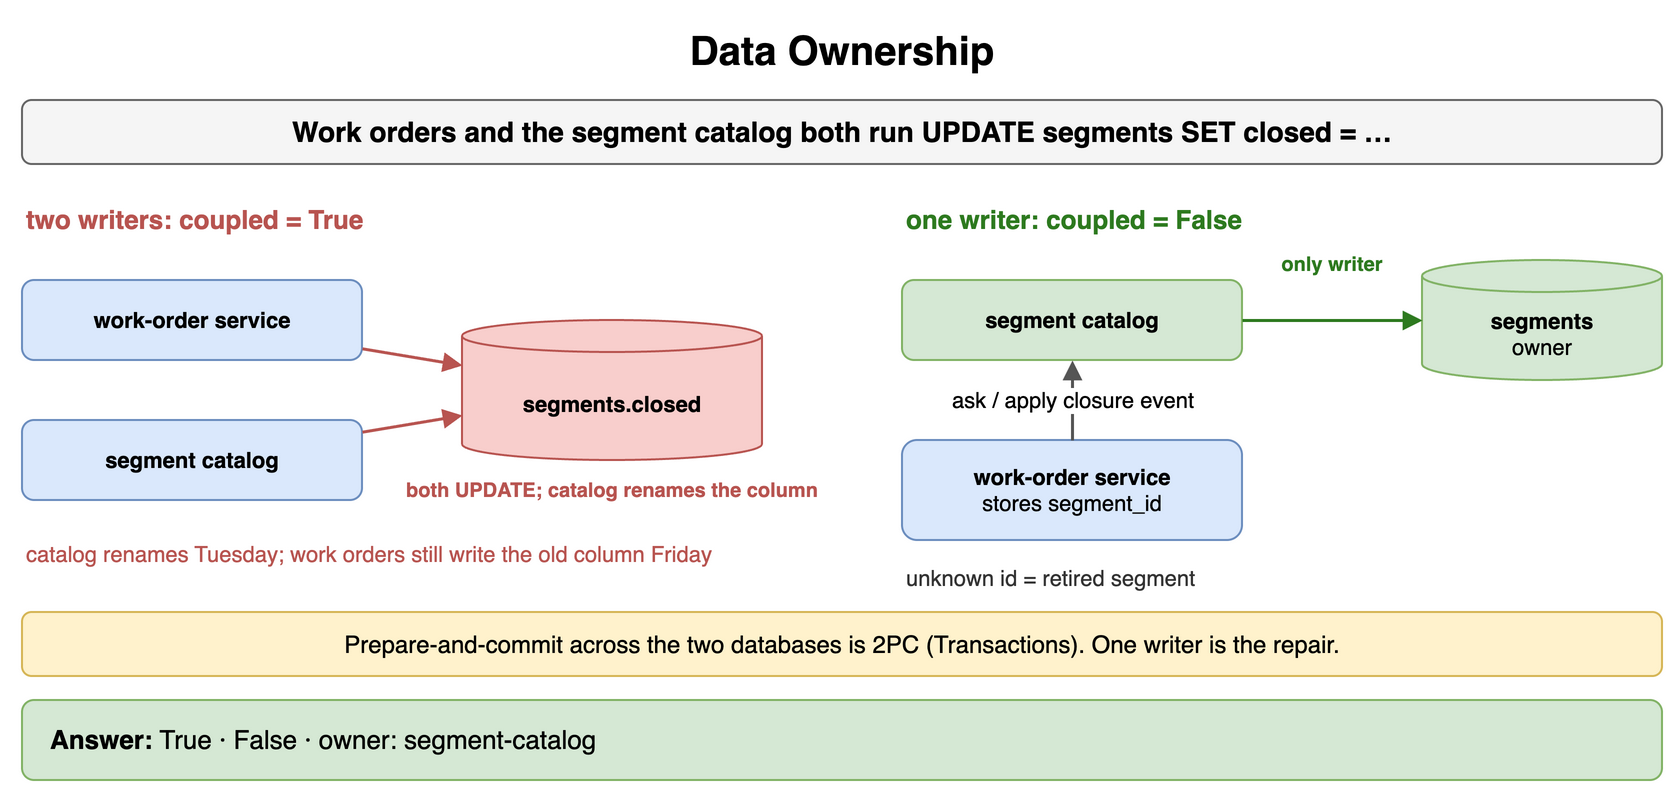

The diagram above was exported from draw.io. Its source (the exported page's mxGraphModel, read from the mxfile embedded in the PNG):
<mxGraphModel dx="900" dy="404" grid="1" gridSize="10" guides="1" tooltips="1" connect="1" arrows="1" fold="1" page="1" pageScale="1" pageWidth="900" pageHeight="404" math="0" shadow="0">
  <root>
    <mxCell id="0" />
    <mxCell id="1" parent="0" />
    <mxCell id="e1" value="Data Ownership" style="text;html=1;align=center;verticalAlign=middle;whiteSpace=wrap;fontSize=20;fontStyle=1;" vertex="1" parent="1">
      <mxGeometry x="40" y="10" width="820" height="30" as="geometry" />
    </mxCell>
    <mxCell id="e2" value="Work orders and the segment catalog both run UPDATE segments SET closed = …" style="rounded=1;whiteSpace=wrap;html=1;fillColor=#f5f5f5;strokeColor=#666666;fontStyle=1;fontSize=14;" vertex="1" parent="1">
      <mxGeometry x="40" y="50" width="820" height="32" as="geometry" />
    </mxCell>
    <mxCell id="e3" value="two writers: coupled = True" style="text;html=1;whiteSpace=wrap;fontSize=11;align=left;verticalAlign=middle;fontSize=13;fontColor=#b85450;fontStyle=1;" vertex="1" parent="1">
      <mxGeometry x="40" y="100" width="400" height="20" as="geometry" />
    </mxCell>
    <mxCell id="e4" value="work-order service" style="rounded=1;whiteSpace=wrap;html=1;fillColor=#dae8fc;strokeColor=#6c8ebf;fontSize=11;align=center;fontStyle=1;" vertex="1" parent="1">
      <mxGeometry x="40" y="140" width="170" height="40" as="geometry" />
    </mxCell>
    <mxCell id="e5" value="segment catalog" style="rounded=1;whiteSpace=wrap;html=1;fillColor=#dae8fc;strokeColor=#6c8ebf;fontSize=11;align=center;fontStyle=1;" vertex="1" parent="1">
      <mxGeometry x="40" y="210" width="170" height="40" as="geometry" />
    </mxCell>
    <mxCell id="e6" value="segments.closed" style="shape=cylinder3;whiteSpace=wrap;html=1;boundedLbl=1;backgroundOutline=1;size=8;fillColor=#f8cecc;strokeColor=#b85450;fontStyle=1;fontSize=11;" vertex="1" parent="1">
      <mxGeometry x="260" y="160" width="150" height="70" as="geometry" />
    </mxCell>
    <mxCell id="e7" value="" style="endArrow=block;endSize=6;html=1;strokeWidth=1.5;strokeColor=#b85450;fontSize=11;labelBackgroundColor=#ffffff;fontColor=#b85450;fontStyle=1;" edge="1" parent="1" source="e4" target="e6">
      <mxGeometry relative="1" as="geometry" />
    </mxCell>
    <mxCell id="e8" value="" style="endArrow=block;endSize=6;html=1;strokeWidth=1.5;strokeColor=#b85450;fontSize=11;labelBackgroundColor=#ffffff;fontColor=#b85450;fontStyle=1;" edge="1" parent="1" source="e5" target="e6">
      <mxGeometry relative="1" as="geometry" />
    </mxCell>
    <mxCell id="e9" value="both UPDATE; catalog renames the column" style="text;html=1;whiteSpace=wrap;fontSize=11;align=left;verticalAlign=middle;fontSize=10;fontColor=#b85450;fontStyle=1;" vertex="1" parent="1">
      <mxGeometry x="230" y="236" width="220" height="18" as="geometry" />
    </mxCell>
    <mxCell id="e10" value="catalog renames Tuesday; work orders still write the old column Friday" style="text;html=1;whiteSpace=wrap;fontSize=11;align=left;verticalAlign=middle;fontSize=11;fontColor=#b85450;" vertex="1" parent="1">
      <mxGeometry x="40" y="262" width="380" height="30" as="geometry" />
    </mxCell>
    <mxCell id="e11" value="one writer: coupled = False" style="text;html=1;whiteSpace=wrap;fontSize=11;align=left;verticalAlign=middle;fontSize=13;fontColor=#2d7a1f;fontStyle=1;" vertex="1" parent="1">
      <mxGeometry x="480" y="100" width="380" height="20" as="geometry" />
    </mxCell>
    <mxCell id="e12" value="segment catalog" style="rounded=1;whiteSpace=wrap;html=1;fillColor=#d5e8d4;strokeColor=#82b366;fontSize=11;align=center;fontStyle=1;" vertex="1" parent="1">
      <mxGeometry x="480" y="140" width="170" height="40" as="geometry" />
    </mxCell>
    <mxCell id="e13" value="segments&lt;br&gt;&lt;span style='font-weight:normal'&gt;owner&lt;/span&gt;" style="shape=cylinder3;whiteSpace=wrap;html=1;boundedLbl=1;backgroundOutline=1;size=8;fillColor=#d5e8d4;strokeColor=#82b366;fontStyle=1;fontSize=11;" vertex="1" parent="1">
      <mxGeometry x="740" y="130" width="120" height="60" as="geometry" />
    </mxCell>
    <mxCell id="e14" value="" style="endArrow=block;endSize=6;html=1;strokeWidth=1.5;strokeColor=#2d7a1f;fontSize=11;labelBackgroundColor=#ffffff;fontColor=#2d7a1f;fontStyle=1;" edge="1" parent="1" source="e12" target="e13">
      <mxGeometry relative="1" as="geometry" />
    </mxCell>
    <mxCell id="e15" value="only writer" style="text;html=1;whiteSpace=wrap;fontSize=11;align=center;verticalAlign=middle;fontSize=10;fontColor=#2d7a1f;fontStyle=1;" vertex="1" parent="1">
      <mxGeometry x="650" y="124" width="90" height="16" as="geometry" />
    </mxCell>
    <mxCell id="e16" value="work-order service&lt;br&gt;&lt;span style='font-weight:normal'&gt;stores segment_id&lt;/span&gt;" style="rounded=1;whiteSpace=wrap;html=1;fillColor=#dae8fc;strokeColor=#6c8ebf;fontSize=11;align=center;fontStyle=1;" vertex="1" parent="1">
      <mxGeometry x="480" y="220" width="170" height="50" as="geometry" />
    </mxCell>
    <mxCell id="e17" value="ask / apply closure event" style="endArrow=block;endSize=6;html=1;strokeWidth=1.5;strokeColor=#555555;fontSize=11;labelBackgroundColor=#ffffff;" edge="1" parent="1" source="e16" target="e12">
      <mxGeometry relative="1" as="geometry" />
    </mxCell>
    <mxCell id="e18" value="unknown id = retired segment" style="text;html=1;whiteSpace=wrap;fontSize=11;align=left;verticalAlign=middle;fontSize=11;fontColor=#333333;" vertex="1" parent="1">
      <mxGeometry x="480" y="280" width="380" height="18" as="geometry" />
    </mxCell>
    <mxCell id="e19" value="Prepare-and-commit across the two databases is 2PC (Transactions). One writer is the repair." style="rounded=1;whiteSpace=wrap;html=1;fillColor=#fff2cc;strokeColor=#d6b656;fontSize=12;align=center;" vertex="1" parent="1">
      <mxGeometry x="40" y="306" width="820" height="32" as="geometry" />
    </mxCell>
    <mxCell id="e20" value="&lt;b&gt;Answer:&lt;/b&gt; True · False · owner: segment-catalog" style="rounded=1;whiteSpace=wrap;html=1;fillColor=#d5e8d4;strokeColor=#82b366;fontSize=13;align=left;spacingLeft=12;" vertex="1" parent="1">
      <mxGeometry x="40" y="350" width="820" height="40" as="geometry" />
    </mxCell>
  </root>
</mxGraphModel>